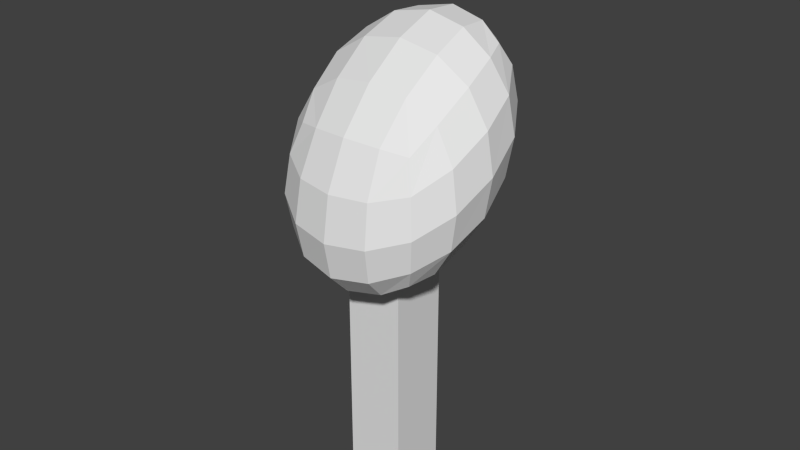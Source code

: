 # Source: target.blend  (saved by Blender 2.73.0; exported with 4.5.12 LTS)
import bpy
from mathutils import Matrix  # noqa: F401  (used for matrix-valued properties, if any)

bpy.ops.wm.read_factory_settings(use_empty=True)
scene = bpy.context.scene
scene.name = 'Scene'

# ---- collections
col_collection_1 = bpy.data.collections.new('Collection 1'); scene.collection.children.link(col_collection_1)

# ---- world
world_world = bpy.data.worlds.new('World'); scene.world = world_world
world_world.color = (0.05088, 0.05088, 0.05088)
world_world.use_sun_shadow = False
world_world.sun_shadow_jitter_overblur = 0.0
world_world.cycles.sampling_method = 'MANUAL'
world_world.cycles.sample_map_resolution = 256

# ---- meshes
me_cube_002 = bpy.data.meshes.new('Cube.002')
me_cube_002.from_pydata([(-1.0, -1.0, -1.0), (-1.0, 1.0, -1.0), (1.0, 1.0, -1.0), (1.0, -1.0, -1.0), (-1.0, -1.0, 1.0), (-1.0, 1.0, 1.0), (1.0, 1.0, 1.0), (1.0, -1.0, 1.0)], [], [(4, 5, 1, 0), (5, 6, 2, 1), (6, 7, 3, 2), (7, 4, 0, 3), (0, 1, 2, 3), (7, 6, 5, 4)])
me_cube_002.use_remesh_preserve_volume = False
me_cube_002.use_remesh_preserve_attributes = False
me_cube_002.use_mirror_vertex_groups = False
me_cube_002.update()
me_cube_001 = bpy.data.meshes.new('Cube.001')
me_cube_001.from_pydata([(-0.1761, -2.271, -1.84), (-0.1761, -0.2713, -0.7328), (1.824, -0.2713, -0.7328), (1.824, -2.271, -1.84), (-0.1761, -2.271, 0.1605), (-0.1761, -0.2713, 1.267), (1.824, -0.2713, 1.267), (1.824, -2.271, 0.1605)], [], [(4, 5, 1, 0), (5, 6, 2, 1), (6, 7, 3, 2), (7, 4, 0, 3), (0, 1, 2, 3), (7, 6, 5, 4)])
me_cube_001.use_remesh_preserve_volume = False
me_cube_001.use_remesh_preserve_attributes = False
me_cube_001.use_mirror_vertex_groups = False
me_cube_001.update()

# ---- objects
ob_body = bpy.data.objects.new('body', me_cube_002)
ob_cube = bpy.data.objects.new('Cube', me_cube_001)

# ---- transforms, parenting, visibility, modifiers, constraints
ob_body.location = (0.0, 0.0, 1.0)
ob_body.scale = (0.2, 0.2, 1.0)
ob_body.lineart.crease_threshold = 0.0
ob_cube.location = (-0.6222, 1.03, 2.5)
ob_cube.scale = (0.8, 0.8, 0.8)
ob_cube.lineart.crease_threshold = 0.0
_m = ob_cube.modifiers.new('Subsurf', 'SUBSURF')
_m.uv_smooth = 'PRESERVE_CORNERS'
_m.quality = 2
_m.levels = 2
_m.show_only_control_edges = False

# ---- collection membership
col_collection_1.objects.link(ob_body)
col_collection_1.objects.link(ob_cube)

# ---- scene / render settings (as saved in the file)
scene.frame_start = 1; scene.frame_end = 250; scene.frame_set(1)
scene.render.engine = 'BLENDER_EEVEE_NEXT'
scene.render.resolution_percentage = 50
scene.render.dither_intensity = 0.0
scene.cycles.use_denoising = False
scene.cycles.samples = 10
scene.cycles.sampling_pattern = 'TABULATED_SOBOL'
scene.cycles.light_sampling_threshold = 0.0
scene.cycles.use_adaptive_sampling = False
scene.cycles.use_light_tree = False
scene.cycles.blur_glossy = 0.0
scene.cycles.pixel_filter_type = 'GAUSSIAN'
scene.cycles.sample_clamp_indirect = 0.0
scene.view_settings.view_transform = 'Standard'
bpy.context.view_layer.update()

# ---- added for rendering (the .blend has no active camera and no usable light): camera, sun
cam_auto = bpy.data.cameras.new('AutoCamera')
cam_auto.lens = 50.0
cam_auto.sensor_width = 36.0
cam_auto.clip_end = 1000.0
ob_auto_camera = bpy.data.objects.new('AutoCamera', cam_auto)
scene.collection.objects.link(ob_auto_camera)
ob_auto_camera.location = (3.90374, -4.62723, 4.85035)
ob_auto_camera.rotation_euler = (1.09748, -7.21219e-08, 0.694738)
scene.camera = ob_auto_camera
light_auto_sun = bpy.data.lights.new('AutoSun', 'SUN')
light_auto_sun.energy = 3.0
light_auto_sun.angle = 0.0523599
ob_auto_sun = bpy.data.objects.new('AutoSun', light_auto_sun)
scene.collection.objects.link(ob_auto_sun)
ob_auto_sun.rotation_euler = (0.872665, 0.174533, 0.523599)
bpy.context.view_layer.update()
